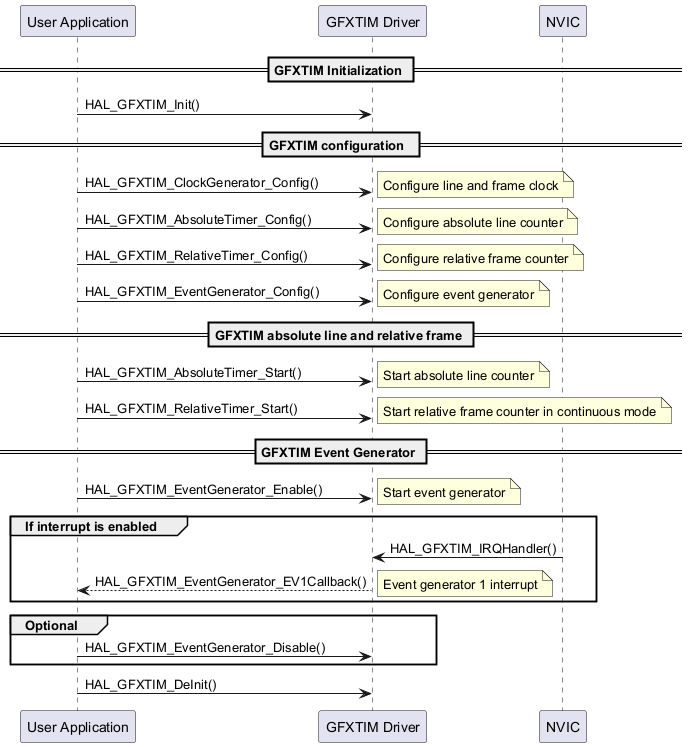

The diagram above was rendered by PlantUML. Its source (embedded in the PNG):
@startuml

   participant "User Application" as user
   participant "GFXTIM Driver" as GFXTIM
   participant "NVIC" as nvic

   == GFXTIM Initialization ==
   user->GFXTIM : HAL_GFXTIM_Init()
   == GFXTIM configuration  ==
   user->GFXTIM : HAL_GFXTIM_ClockGenerator_Config()
   note right : Configure line and frame clock
   user->GFXTIM : HAL_GFXTIM_AbsoluteTimer_Config()
   note right : Configure absolute line counter
   user->GFXTIM : HAL_GFXTIM_RelativeTimer_Config()
   note right : Configure relative frame counter
   user->GFXTIM : HAL_GFXTIM_EventGenerator_Config()
   note right : Configure event generator
   == GFXTIM absolute line and relative frame ==
   user->GFXTIM : HAL_GFXTIM_AbsoluteTimer_Start()
   note right : Start absolute line counter
   user->GFXTIM : HAL_GFXTIM_RelativeTimer_Start()
   note right : Start relative frame counter in continuous mode
   == GFXTIM Event Generator ==
   user->GFXTIM : HAL_GFXTIM_EventGenerator_Enable()
   note right  : Start event generator
   group  If interrupt is enabled
   nvic->GFXTIM : HAL_GFXTIM_IRQHandler()
   user<--GFXTIM: HAL_GFXTIM_EventGenerator_EV1Callback()
   note right : Event generator 1 interrupt
   end

   group  Optional
   user->GFXTIM : HAL_GFXTIM_EventGenerator_Disable()
   end
   user->GFXTIM : HAL_GFXTIM_DeInit()
   @enduml